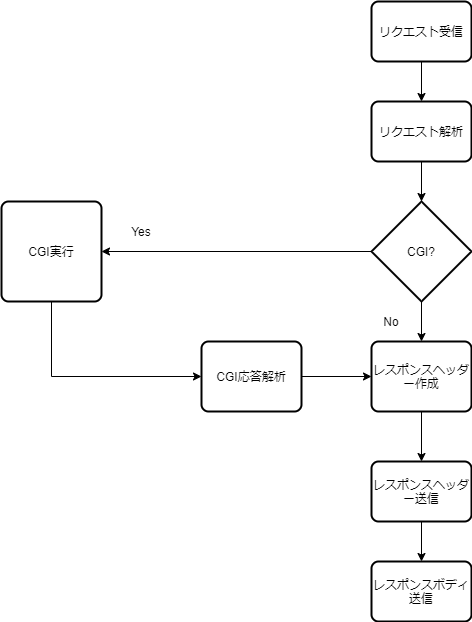

The diagram above was exported from draw.io. Its source (the exported page's mxGraphModel, read from the mxfile embedded in the PNG):
<mxGraphModel dx="1375" dy="715" grid="1" gridSize="10" guides="1" tooltips="1" connect="1" arrows="1" fold="1" page="1" pageScale="1" pageWidth="827" pageHeight="1169" math="0" shadow="0">
  <root>
    <mxCell id="0" />
    <mxCell id="1" parent="0" />
    <mxCell id="5" style="edgeStyle=orthogonalEdgeStyle;rounded=0;orthogonalLoop=1;jettySize=auto;html=1;exitX=0.5;exitY=1;exitDx=0;exitDy=0;entryX=0.5;entryY=0;entryDx=0;entryDy=0;entryPerimeter=0;" parent="1" source="2" target="3" edge="1">
      <mxGeometry relative="1" as="geometry" />
    </mxCell>
    <mxCell id="2" value="リクエスト解析" style="rounded=1;whiteSpace=wrap;html=1;absoluteArcSize=1;arcSize=14;strokeWidth=2;" parent="1" vertex="1">
      <mxGeometry x="380" y="140" width="100" height="60" as="geometry" />
    </mxCell>
    <mxCell id="9" style="edgeStyle=none;rounded=0;orthogonalLoop=1;jettySize=auto;html=1;exitX=0;exitY=0.5;exitDx=0;exitDy=0;exitPerimeter=0;entryX=1;entryY=0.5;entryDx=0;entryDy=0;" parent="1" source="3" target="6" edge="1">
      <mxGeometry relative="1" as="geometry" />
    </mxCell>
    <mxCell id="16" style="edgeStyle=orthogonalEdgeStyle;rounded=0;orthogonalLoop=1;jettySize=auto;html=1;exitX=0.5;exitY=1;exitDx=0;exitDy=0;exitPerimeter=0;entryX=0.5;entryY=0;entryDx=0;entryDy=0;" parent="1" source="3" target="15" edge="1">
      <mxGeometry relative="1" as="geometry" />
    </mxCell>
    <mxCell id="3" value="CGI?" style="strokeWidth=2;html=1;shape=mxgraph.flowchart.decision;whiteSpace=wrap;" parent="1" vertex="1">
      <mxGeometry x="380" y="240" width="100" height="100" as="geometry" />
    </mxCell>
    <mxCell id="12" style="edgeStyle=orthogonalEdgeStyle;rounded=0;orthogonalLoop=1;jettySize=auto;html=1;exitX=0.5;exitY=1;exitDx=0;exitDy=0;entryX=0;entryY=0.5;entryDx=0;entryDy=0;" parent="1" source="6" target="7" edge="1">
      <mxGeometry relative="1" as="geometry" />
    </mxCell>
    <mxCell id="6" value="CGI実行" style="rounded=1;whiteSpace=wrap;html=1;absoluteArcSize=1;arcSize=14;strokeWidth=2;" parent="1" vertex="1">
      <mxGeometry x="10" y="240" width="100" height="100" as="geometry" />
    </mxCell>
    <mxCell id="20" style="edgeStyle=orthogonalEdgeStyle;rounded=0;orthogonalLoop=1;jettySize=auto;html=1;exitX=1;exitY=0.5;exitDx=0;exitDy=0;entryX=0;entryY=0.5;entryDx=0;entryDy=0;" parent="1" source="7" target="15" edge="1">
      <mxGeometry relative="1" as="geometry">
        <mxPoint x="370" y="430" as="targetPoint" />
      </mxGeometry>
    </mxCell>
    <mxCell id="7" value="CGI応答解析" style="rounded=1;whiteSpace=wrap;html=1;absoluteArcSize=1;arcSize=14;strokeWidth=2;" parent="1" vertex="1">
      <mxGeometry x="210" y="380" width="100" height="70" as="geometry" />
    </mxCell>
    <mxCell id="13" value="Yes" style="text;html=1;strokeColor=none;fillColor=none;align=center;verticalAlign=middle;whiteSpace=wrap;rounded=0;" parent="1" vertex="1">
      <mxGeometry x="130" y="260" width="40" height="20" as="geometry" />
    </mxCell>
    <mxCell id="14" value="No" style="text;html=1;strokeColor=none;fillColor=none;align=center;verticalAlign=middle;whiteSpace=wrap;rounded=0;" parent="1" vertex="1">
      <mxGeometry x="380" y="350" width="40" height="20" as="geometry" />
    </mxCell>
    <mxCell id="21" style="edgeStyle=orthogonalEdgeStyle;rounded=0;orthogonalLoop=1;jettySize=auto;html=1;exitX=0.5;exitY=1;exitDx=0;exitDy=0;entryX=0.5;entryY=0;entryDx=0;entryDy=0;" parent="1" source="15" target="17" edge="1">
      <mxGeometry relative="1" as="geometry" />
    </mxCell>
    <mxCell id="15" value="レスポンスヘッダー作成" style="rounded=1;whiteSpace=wrap;html=1;absoluteArcSize=1;arcSize=14;strokeWidth=2;" parent="1" vertex="1">
      <mxGeometry x="380" y="380" width="100" height="70" as="geometry" />
    </mxCell>
    <mxCell id="26" style="edgeStyle=orthogonalEdgeStyle;rounded=0;orthogonalLoop=1;jettySize=auto;html=1;exitX=0.5;exitY=1;exitDx=0;exitDy=0;entryX=0.5;entryY=0;entryDx=0;entryDy=0;" parent="1" source="17" target="25" edge="1">
      <mxGeometry relative="1" as="geometry" />
    </mxCell>
    <mxCell id="17" value="レスポンスヘッダー送信" style="rounded=1;whiteSpace=wrap;html=1;absoluteArcSize=1;arcSize=14;strokeWidth=2;" parent="1" vertex="1">
      <mxGeometry x="380" y="500" width="100" height="60" as="geometry" />
    </mxCell>
    <mxCell id="23" style="edgeStyle=orthogonalEdgeStyle;rounded=0;orthogonalLoop=1;jettySize=auto;html=1;exitX=0.5;exitY=1;exitDx=0;exitDy=0;entryX=0.5;entryY=0;entryDx=0;entryDy=0;" parent="1" source="18" target="2" edge="1">
      <mxGeometry relative="1" as="geometry" />
    </mxCell>
    <mxCell id="18" value="リクエスト受信" style="rounded=1;whiteSpace=wrap;html=1;absoluteArcSize=1;arcSize=14;strokeWidth=2;" parent="1" vertex="1">
      <mxGeometry x="380" y="40" width="100" height="60" as="geometry" />
    </mxCell>
    <mxCell id="25" value="レスポンスボディ送信" style="rounded=1;whiteSpace=wrap;html=1;absoluteArcSize=1;arcSize=14;strokeWidth=2;" parent="1" vertex="1">
      <mxGeometry x="380" y="600" width="100" height="60" as="geometry" />
    </mxCell>
  </root>
</mxGraphModel>